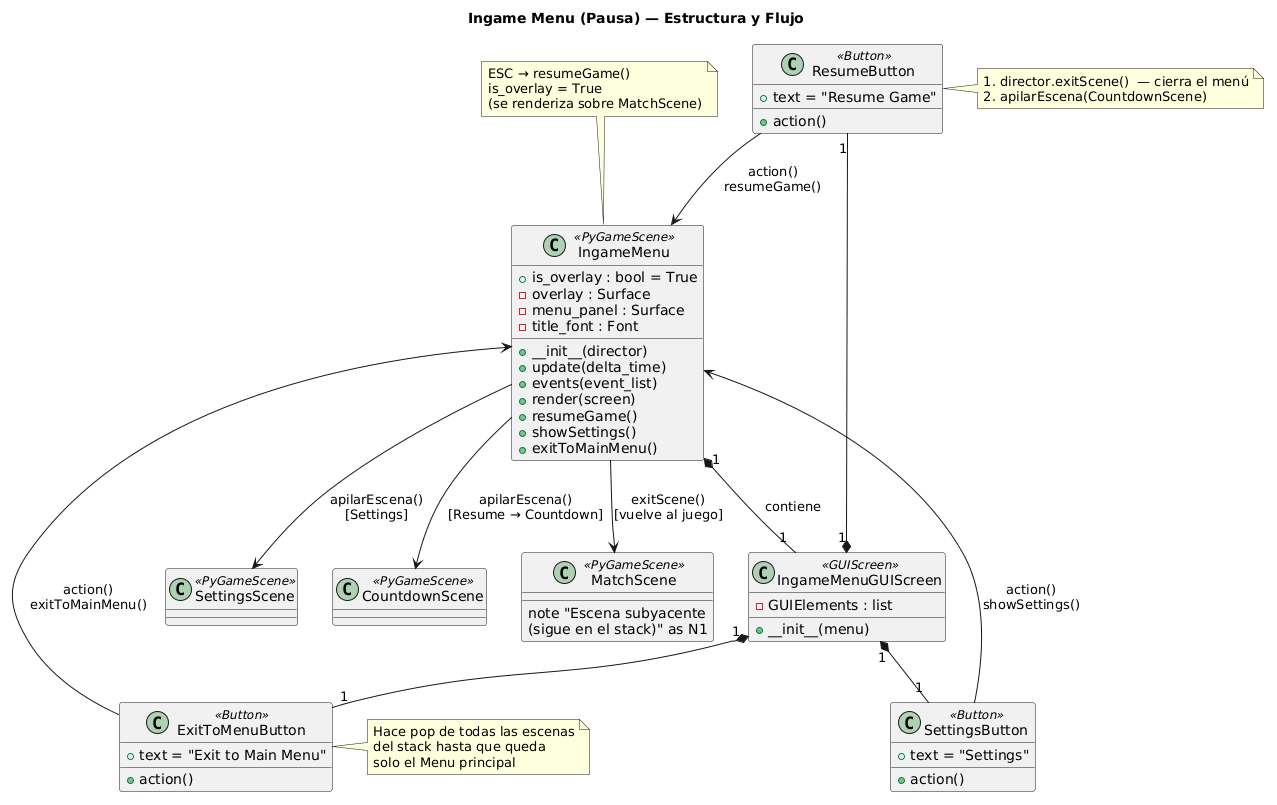

The diagram above was rendered by PlantUML. Its source (embedded in the PNG):
@startuml
title Ingame Menu (Pausa) — Estructura y Flujo

' CLASSES
class IngameMenu <<PyGameScene>> {
    + is_overlay : bool = True
    - overlay : Surface
    - menu_panel : Surface
    - title_font : Font
    + __init__(director)
    + update(delta_time)
    + events(event_list)
    + render(screen)
    + resumeGame()
    + showSettings()
    + exitToMainMenu()
}

class IngameMenuGUIScreen <<GUIScreen>> {
    - GUIElements : list
    + __init__(menu)
}

class ResumeButton <<Button>> {
    + text = "Resume Game"
    + action()
}

class SettingsButton <<Button>> {
    + text = "Settings"
    + action()
}

class ExitToMenuButton <<Button>> {
    + text = "Exit to Main Menu"
    + action()
}

class SettingsScene <<PyGameScene>> {
}

class CountdownScene <<PyGameScene>> {
}

class MatchScene <<PyGameScene>> {
    note "Escena subyacente\n(sigue en el stack)" as N1
}

' RELATIONSHIPS
IngameMenu "1" *-- "1" IngameMenuGUIScreen : contiene
IngameMenuGUIScreen "1" *-- "1" ResumeButton
IngameMenuGUIScreen "1" *-- "1" SettingsButton
IngameMenuGUIScreen "1" *-- "1" ExitToMenuButton

' ACTIONS / NAVIGATION
ResumeButton     --> IngameMenu : action()\nresumeGame()
SettingsButton   --> IngameMenu : action()\nshowSettings()
ExitToMenuButton --> IngameMenu : action()\nexitToMainMenu()

IngameMenu --> CountdownScene : apilarEscena()\n[Resume → Countdown]
IngameMenu --> SettingsScene  : apilarEscena()\n[Settings]
IngameMenu --> MatchScene     : exitScene()\n[vuelve al juego]

note top of IngameMenu
  ESC → resumeGame()
  is_overlay = True
  (se renderiza sobre MatchScene)
end note

note right of ResumeButton
  1. director.exitScene()  — cierra el menú
  2. apilarEscena(CountdownScene)
end note

note right of ExitToMenuButton
  Hace pop de todas las escenas
  del stack hasta que queda
  solo el Menu principal
end note
@enduml